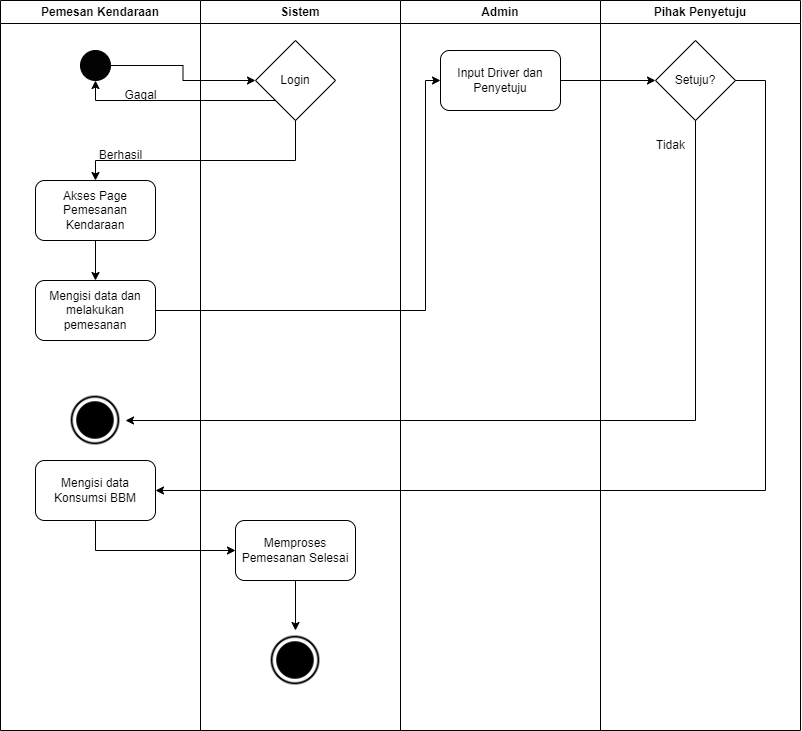

The diagram above was exported from draw.io. Its source (the exported page's mxGraphModel, read from the mxfile embedded in the PNG):
<mxGraphModel dx="2275" dy="1175" grid="1" gridSize="10" guides="1" tooltips="1" connect="1" arrows="1" fold="1" page="1" pageScale="1" pageWidth="850" pageHeight="1100" math="0" shadow="0">
  <root>
    <mxCell id="0" />
    <mxCell id="1" parent="0" />
    <mxCell id="npE3_eNYSo-9--ScWb9J-14" value="Pemesan Kendaraan" style="swimlane;whiteSpace=wrap;html=1;" vertex="1" parent="1">
      <mxGeometry x="25" y="160" width="200" height="730" as="geometry" />
    </mxCell>
    <mxCell id="npE3_eNYSo-9--ScWb9J-31" style="edgeStyle=orthogonalEdgeStyle;rounded=0;orthogonalLoop=1;jettySize=auto;html=1;entryX=0.5;entryY=0;entryDx=0;entryDy=0;" edge="1" parent="npE3_eNYSo-9--ScWb9J-14" source="npE3_eNYSo-9--ScWb9J-26" target="npE3_eNYSo-9--ScWb9J-35">
      <mxGeometry relative="1" as="geometry">
        <mxPoint x="95" y="320" as="targetPoint" />
      </mxGeometry>
    </mxCell>
    <mxCell id="npE3_eNYSo-9--ScWb9J-26" value="Akses Page Pemesanan Kendaraan" style="rounded=1;whiteSpace=wrap;html=1;" vertex="1" parent="npE3_eNYSo-9--ScWb9J-14">
      <mxGeometry x="35" y="180" width="120" height="60" as="geometry" />
    </mxCell>
    <mxCell id="npE3_eNYSo-9--ScWb9J-35" value="Mengisi data dan melakukan pemesanan" style="rounded=1;whiteSpace=wrap;html=1;" vertex="1" parent="npE3_eNYSo-9--ScWb9J-14">
      <mxGeometry x="35" y="280" width="120" height="60" as="geometry" />
    </mxCell>
    <mxCell id="npE3_eNYSo-9--ScWb9J-39" value="" style="ellipse;whiteSpace=wrap;html=1;aspect=fixed;fillColor=#030303;gradientColor=none;" vertex="1" parent="npE3_eNYSo-9--ScWb9J-14">
      <mxGeometry x="80" y="50" width="30" height="30" as="geometry" />
    </mxCell>
    <mxCell id="npE3_eNYSo-9--ScWb9J-41" value="" style="shape=image;html=1;verticalAlign=top;verticalLabelPosition=bottom;labelBackgroundColor=#ffffff;imageAspect=0;aspect=fixed;image=https://cdn4.iconfinder.com/data/icons/ionicons/512/icon-ios7-circle-filled-128.png;fillColor=#030303;gradientColor=none;" vertex="1" parent="npE3_eNYSo-9--ScWb9J-14">
      <mxGeometry x="65" y="390" width="60" height="60" as="geometry" />
    </mxCell>
    <mxCell id="npE3_eNYSo-9--ScWb9J-53" value="Berhasil" style="text;html=1;align=center;verticalAlign=middle;resizable=0;points=[];autosize=1;strokeColor=none;fillColor=none;" vertex="1" parent="npE3_eNYSo-9--ScWb9J-14">
      <mxGeometry x="85" y="140" width="70" height="30" as="geometry" />
    </mxCell>
    <mxCell id="npE3_eNYSo-9--ScWb9J-50" value="Gagal" style="text;html=1;align=center;verticalAlign=middle;resizable=0;points=[];autosize=1;strokeColor=none;fillColor=none;" vertex="1" parent="npE3_eNYSo-9--ScWb9J-14">
      <mxGeometry x="110" y="80" width="60" height="30" as="geometry" />
    </mxCell>
    <mxCell id="npE3_eNYSo-9--ScWb9J-54" value="Mengisi data Konsumsi BBM" style="rounded=1;whiteSpace=wrap;html=1;" vertex="1" parent="npE3_eNYSo-9--ScWb9J-14">
      <mxGeometry x="35" y="460" width="120" height="60" as="geometry" />
    </mxCell>
    <mxCell id="npE3_eNYSo-9--ScWb9J-23" value="Admin" style="swimlane;whiteSpace=wrap;html=1;" vertex="1" parent="1">
      <mxGeometry x="425" y="160" width="200" height="730" as="geometry" />
    </mxCell>
    <mxCell id="npE3_eNYSo-9--ScWb9J-24" value="Input Driver dan Penyetuju" style="rounded=1;whiteSpace=wrap;html=1;" vertex="1" parent="npE3_eNYSo-9--ScWb9J-23">
      <mxGeometry x="40" y="50" width="120" height="60" as="geometry" />
    </mxCell>
    <mxCell id="npE3_eNYSo-9--ScWb9J-33" value="Pihak Penyetuju" style="swimlane;whiteSpace=wrap;html=1;" vertex="1" parent="1">
      <mxGeometry x="625" y="160" width="200" height="730" as="geometry" />
    </mxCell>
    <mxCell id="npE3_eNYSo-9--ScWb9J-37" value="Setuju?" style="rhombus;whiteSpace=wrap;html=1;" vertex="1" parent="npE3_eNYSo-9--ScWb9J-33">
      <mxGeometry x="55" y="40" width="80" height="80" as="geometry" />
    </mxCell>
    <mxCell id="npE3_eNYSo-9--ScWb9J-43" value="Tidak" style="text;html=1;align=center;verticalAlign=middle;resizable=0;points=[];autosize=1;strokeColor=none;fillColor=none;" vertex="1" parent="npE3_eNYSo-9--ScWb9J-33">
      <mxGeometry x="45" y="130" width="50" height="30" as="geometry" />
    </mxCell>
    <mxCell id="npE3_eNYSo-9--ScWb9J-36" style="edgeStyle=orthogonalEdgeStyle;rounded=0;orthogonalLoop=1;jettySize=auto;html=1;entryX=0;entryY=0.5;entryDx=0;entryDy=0;exitX=1;exitY=0.5;exitDx=0;exitDy=0;" edge="1" parent="1" source="npE3_eNYSo-9--ScWb9J-35" target="npE3_eNYSo-9--ScWb9J-24">
      <mxGeometry relative="1" as="geometry">
        <Array as="points">
          <mxPoint x="450" y="470" />
          <mxPoint x="450" y="240" />
        </Array>
      </mxGeometry>
    </mxCell>
    <mxCell id="npE3_eNYSo-9--ScWb9J-38" style="edgeStyle=orthogonalEdgeStyle;rounded=0;orthogonalLoop=1;jettySize=auto;html=1;" edge="1" parent="1" source="npE3_eNYSo-9--ScWb9J-24" target="npE3_eNYSo-9--ScWb9J-37">
      <mxGeometry relative="1" as="geometry" />
    </mxCell>
    <mxCell id="npE3_eNYSo-9--ScWb9J-42" style="edgeStyle=orthogonalEdgeStyle;rounded=0;orthogonalLoop=1;jettySize=auto;html=1;entryX=1;entryY=0.5;entryDx=0;entryDy=0;" edge="1" parent="1" source="npE3_eNYSo-9--ScWb9J-37" target="npE3_eNYSo-9--ScWb9J-41">
      <mxGeometry relative="1" as="geometry">
        <Array as="points">
          <mxPoint x="720" y="580" />
        </Array>
      </mxGeometry>
    </mxCell>
    <mxCell id="npE3_eNYSo-9--ScWb9J-44" value="Sistem" style="swimlane;whiteSpace=wrap;html=1;" vertex="1" parent="1">
      <mxGeometry x="225" y="160" width="200" height="730" as="geometry" />
    </mxCell>
    <mxCell id="npE3_eNYSo-9--ScWb9J-47" value="Login" style="rhombus;whiteSpace=wrap;html=1;" vertex="1" parent="npE3_eNYSo-9--ScWb9J-44">
      <mxGeometry x="55" y="40" width="80" height="80" as="geometry" />
    </mxCell>
    <mxCell id="npE3_eNYSo-9--ScWb9J-59" style="edgeStyle=orthogonalEdgeStyle;rounded=0;orthogonalLoop=1;jettySize=auto;html=1;entryX=0.5;entryY=0;entryDx=0;entryDy=0;" edge="1" parent="npE3_eNYSo-9--ScWb9J-44" source="npE3_eNYSo-9--ScWb9J-56" target="npE3_eNYSo-9--ScWb9J-58">
      <mxGeometry relative="1" as="geometry" />
    </mxCell>
    <mxCell id="npE3_eNYSo-9--ScWb9J-56" value="Memproses Pemesanan Selesai" style="rounded=1;whiteSpace=wrap;html=1;" vertex="1" parent="npE3_eNYSo-9--ScWb9J-44">
      <mxGeometry x="35" y="520" width="120" height="60" as="geometry" />
    </mxCell>
    <mxCell id="npE3_eNYSo-9--ScWb9J-58" value="" style="shape=image;html=1;verticalAlign=top;verticalLabelPosition=bottom;labelBackgroundColor=#ffffff;imageAspect=0;aspect=fixed;image=https://cdn4.iconfinder.com/data/icons/ionicons/512/icon-ios7-circle-filled-128.png;fillColor=#030303;gradientColor=none;" vertex="1" parent="npE3_eNYSo-9--ScWb9J-44">
      <mxGeometry x="65" y="630" width="60" height="60" as="geometry" />
    </mxCell>
    <mxCell id="npE3_eNYSo-9--ScWb9J-48" style="edgeStyle=orthogonalEdgeStyle;rounded=0;orthogonalLoop=1;jettySize=auto;html=1;" edge="1" parent="1" source="npE3_eNYSo-9--ScWb9J-39" target="npE3_eNYSo-9--ScWb9J-47">
      <mxGeometry relative="1" as="geometry" />
    </mxCell>
    <mxCell id="npE3_eNYSo-9--ScWb9J-49" style="edgeStyle=orthogonalEdgeStyle;rounded=0;orthogonalLoop=1;jettySize=auto;html=1;entryX=0.5;entryY=1;entryDx=0;entryDy=0;" edge="1" parent="1" source="npE3_eNYSo-9--ScWb9J-47" target="npE3_eNYSo-9--ScWb9J-39">
      <mxGeometry relative="1" as="geometry">
        <Array as="points">
          <mxPoint x="120" y="260" />
        </Array>
      </mxGeometry>
    </mxCell>
    <mxCell id="npE3_eNYSo-9--ScWb9J-52" style="edgeStyle=orthogonalEdgeStyle;rounded=0;orthogonalLoop=1;jettySize=auto;html=1;entryX=0.5;entryY=0;entryDx=0;entryDy=0;" edge="1" parent="1" source="npE3_eNYSo-9--ScWb9J-47" target="npE3_eNYSo-9--ScWb9J-26">
      <mxGeometry relative="1" as="geometry">
        <Array as="points">
          <mxPoint x="320" y="320" />
          <mxPoint x="120" y="320" />
        </Array>
      </mxGeometry>
    </mxCell>
    <mxCell id="npE3_eNYSo-9--ScWb9J-55" style="edgeStyle=orthogonalEdgeStyle;rounded=0;orthogonalLoop=1;jettySize=auto;html=1;entryX=1;entryY=0.5;entryDx=0;entryDy=0;" edge="1" parent="1" source="npE3_eNYSo-9--ScWb9J-37" target="npE3_eNYSo-9--ScWb9J-54">
      <mxGeometry relative="1" as="geometry">
        <Array as="points">
          <mxPoint x="790" y="240" />
          <mxPoint x="790" y="650" />
        </Array>
      </mxGeometry>
    </mxCell>
    <mxCell id="npE3_eNYSo-9--ScWb9J-57" style="edgeStyle=orthogonalEdgeStyle;rounded=0;orthogonalLoop=1;jettySize=auto;html=1;entryX=0;entryY=0.5;entryDx=0;entryDy=0;" edge="1" parent="1" source="npE3_eNYSo-9--ScWb9J-54" target="npE3_eNYSo-9--ScWb9J-56">
      <mxGeometry relative="1" as="geometry">
        <Array as="points">
          <mxPoint x="120" y="710" />
        </Array>
      </mxGeometry>
    </mxCell>
  </root>
</mxGraphModel>